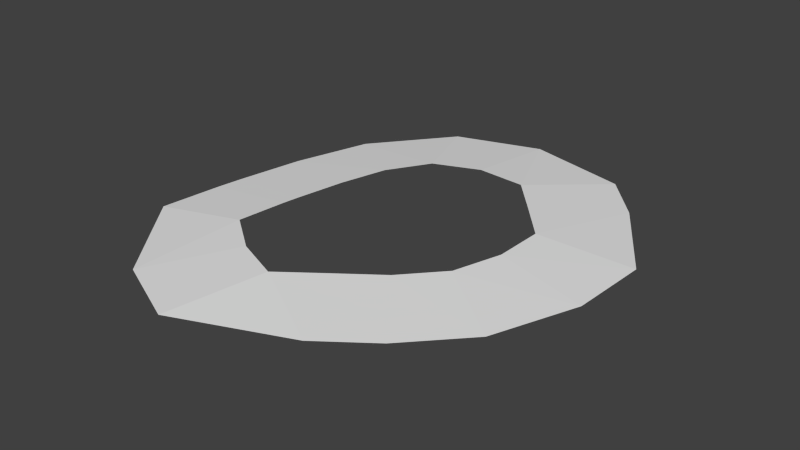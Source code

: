 # Source: UnderRockMesh1.blend  (saved by Blender 2.61.0; exported with 4.5.12 LTS)
import bpy
from mathutils import Matrix  # noqa: F401  (used for matrix-valued properties, if any)

bpy.ops.wm.read_factory_settings(use_empty=True)
scene = bpy.context.scene
scene.name = 'Scene'

# ---- collections
col_collection_1 = bpy.data.collections.new('Collection 1'); scene.collection.children.link(col_collection_1)

# ---- materials (node trees are filled in below, after node groups)
mat_material = bpy.data.materials.new('Material')
mat_material.alpha_threshold = 0.0
mat_material.use_transparent_shadow = False
mat_material.roughness = 0.5
mat_material.line_color = (0.0, 0.0, 0.0, 1.0)

# ---- material node trees

# ---- world
world_world = bpy.data.worlds.new('World'); scene.world = world_world
world_world.color = (0.05088, 0.05088, 0.05088)
world_world.use_sun_shadow = False
world_world.sun_shadow_jitter_overblur = 0.0
world_world.cycles.sampling_method = 'MANUAL'
world_world.cycles.sample_map_resolution = 256

# ---- meshes
me_plane = bpy.data.meshes.new('Plane')
me_plane.from_pydata([(-0.3836, 0.07047, 0.02665), (-0.4132, -0.09487, 0.02665), (-0.6958, -0.07725, 0.0), (-0.6551, 0.146, 0.0), (-0.5782, 0.4044, 0.0), (-0.3411, 0.2326, 0.02665), (-0.2547, 0.3744, 0.02665), (-0.3693, 0.667, 0.0), (-0.08016, 0.7591, 0.0), (-0.09916, 0.4364, 0.02665), (0.06715, 0.4238, 0.02665), (0.268, 0.6738, 0.0), (0.4078, 0.5171, 0.0), (0.179, 0.2984, 0.02665), (0.2902, 0.1717, 0.02665), (0.6001, 0.2155, 0.0), (0.5871, -0.05327, 0.0), (0.2871, 0.003044, 0.02665), (0.2375, -0.159, 0.02665), (0.4797, -0.3356, 0.0), (0.3067, -0.5204, 0.0), (0.1238, -0.2845, 0.02665), (-0.01142, -0.3842, 0.02665), (0.1377, -0.645, 0.0), (-0.2385, -0.7974, 0.0), (-0.1483, -0.4862, 0.02665), (-0.3033, -0.423, 0.02665), (-0.4827, -0.6886, 0.0), (-0.7322, -0.3736, 0.0), (-0.4407, -0.3208, 0.02665), (-0.4222, -0.1539, 0.02665), (-0.709, -0.1649, 0.0)], [], [(0, 3, 2, 1), (3, 0, 5, 4), (4, 5, 6, 7), (7, 6, 9, 8), (8, 9, 10, 11), (11, 10, 13, 12), (12, 13, 14, 15), (15, 14, 17, 16), (16, 17, 18, 19), (19, 18, 21, 20), (20, 21, 22, 23), (23, 22, 25, 24), (24, 25, 26, 27), (27, 26, 29, 28), (28, 29, 30, 31), (1, 2, 31, 30)])
_uv = me_plane.uv_layers.new(name='UVMap')
_uv.uv.foreach_set('vector', [0.004914, 2.719, 0.4055, 2.719, 0.4055, 3.04, 0.004912, 3.04, 0.4055, 2.719, 0.004914, 2.719, 0.004922, 2.399, 0.4055, 2.399, 0.4055, 2.399, 0.004922, 2.399, 0.004936, 2.078, 0.4055, 2.078, 0.4055, 2.078, 0.004936, 2.078, 0.004959, 1.758, 0.4055, 1.758, 0.4055, 1.758, 0.004959, 1.758, 0.004989, 1.437, 0.4055, 1.437, 0.4055, 1.437, 0.004989, 1.437, 0.005028, 1.117, 0.4055, 1.117, 0.4055, 1.117, 0.005028, 1.117, 0.005075, 0.7965, 0.4055, 0.7965, 0.4055, 0.7965, 0.005075, 0.7965, 0.005132, 0.4761, 0.4056, 0.4761, 0.4056, 0.4761, 0.005132, 0.4761, 0.005199, 0.1557, 0.4056, 0.1557, 0.4056, 0.1557, 0.005199, 0.1557, 0.005274, -0.166, 0.4056, -0.166, 0.4056, -0.166, 0.005274, -0.166, 0.005355, -0.4863, 0.4057, -0.4863, 0.4057, -0.4863, 0.005355, -0.4863, 0.005444, -0.8067, 0.4057, -0.8066, 0.4057, -0.8066, 0.005444, -0.8067, 0.005538, -1.127, 0.4058, -1.127, 0.4058, -1.127, 0.005538, -1.127, 0.005636, -1.447, 0.4059, -1.447, 0.4059, -1.447, 0.005636, -1.447, 0.005735, -1.768, 0.406, -1.767, 0.005319, 3.041, 0.4056, 3.04, 0.4056, 3.178, 0.00548, 3.178])
me_plane.materials.append(mat_material)
me_plane.use_remesh_preserve_volume = False
me_plane.use_remesh_preserve_attributes = False
me_plane.use_mirror_vertex_groups = False
me_plane.update()

# ---- objects
ob_plane = bpy.data.objects.new('Plane', me_plane)

# ---- transforms, parenting, visibility, modifiers, constraints
ob_plane.location = (-2.859, -0.2008, 0.0)
ob_plane.lineart.crease_threshold = 0.0

# ---- collection membership
col_collection_1.objects.link(ob_plane)

# ---- scene / render settings (as saved in the file)
scene.frame_start = 1; scene.frame_end = 250; scene.frame_set(1)
scene.render.engine = 'BLENDER_EEVEE_NEXT'
scene.render.image_settings.color_mode = 'RGB'
scene.render.image_settings.compression = 90
scene.render.resolution_percentage = 50
scene.render.dither_intensity = 0.0
scene.render.bake_margin = 2
scene.render.bake_bias = 0.0
scene.cycles.use_denoising = False
scene.cycles.samples = 10
scene.cycles.sampling_pattern = 'TABULATED_SOBOL'
scene.cycles.light_sampling_threshold = 0.0
scene.cycles.use_adaptive_sampling = False
scene.cycles.use_light_tree = False
scene.cycles.blur_glossy = 0.0
scene.cycles.volume_bounces = 1
scene.cycles.pixel_filter_type = 'GAUSSIAN'
scene.cycles.sample_clamp_indirect = 0.0
scene.view_settings.view_transform = 'Standard'
bpy.context.view_layer.update()

# ---- added for rendering (the .blend has no active camera and no usable light): camera, sun
cam_auto = bpy.data.cameras.new('AutoCamera')
cam_auto.lens = 50.0
cam_auto.sensor_width = 36.0
cam_auto.clip_end = 1000.0
ob_auto_camera = bpy.data.objects.new('AutoCamera', cam_auto)
scene.collection.objects.link(ob_auto_camera)
ob_auto_camera.location = (-1.02948, -2.49498, 1.52999)
ob_auto_camera.rotation_euler = (1.09748, -7.21219e-08, 0.694738)
scene.camera = ob_auto_camera
light_auto_sun = bpy.data.lights.new('AutoSun', 'SUN')
light_auto_sun.energy = 3.0
light_auto_sun.angle = 0.0523599
ob_auto_sun = bpy.data.objects.new('AutoSun', light_auto_sun)
scene.collection.objects.link(ob_auto_sun)
ob_auto_sun.rotation_euler = (0.872665, 0.174533, 0.523599)
bpy.context.view_layer.update()
